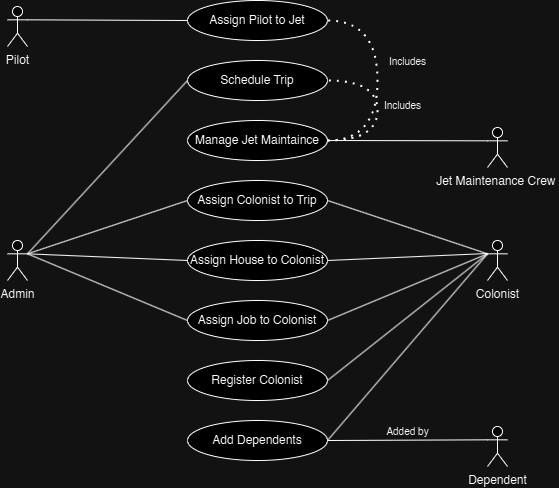

The diagram above was exported from draw.io. Its source (the exported page's mxGraphModel, read from the mxfile embedded in the PNG):
<mxGraphModel dx="1434" dy="738" grid="1" gridSize="10" guides="1" tooltips="1" connect="1" arrows="1" fold="1" page="1" pageScale="1" pageWidth="850" pageHeight="1100" math="0" shadow="0">
  <root>
    <mxCell id="0" />
    <mxCell id="1" parent="0" />
    <mxCell id="gTFXGkiJqPm4STYBB8aC-1" value="Assign Pilot to Jet" style="ellipse;whiteSpace=wrap;html=1;" vertex="1" parent="1">
      <mxGeometry x="330" y="140" width="140" height="40" as="geometry" />
    </mxCell>
    <mxCell id="gTFXGkiJqPm4STYBB8aC-2" value="Schedule Trip" style="ellipse;whiteSpace=wrap;html=1;" vertex="1" parent="1">
      <mxGeometry x="330" y="200" width="140" height="40" as="geometry" />
    </mxCell>
    <mxCell id="gTFXGkiJqPm4STYBB8aC-3" value="Manage Jet Maintaince" style="ellipse;whiteSpace=wrap;html=1;" vertex="1" parent="1">
      <mxGeometry x="330" y="260" width="140" height="40" as="geometry" />
    </mxCell>
    <mxCell id="gTFXGkiJqPm4STYBB8aC-4" value="Assign Colonist to Trip" style="ellipse;whiteSpace=wrap;html=1;" vertex="1" parent="1">
      <mxGeometry x="330" y="320" width="140" height="40" as="geometry" />
    </mxCell>
    <mxCell id="gTFXGkiJqPm4STYBB8aC-5" value="Assign House to Colonist" style="ellipse;whiteSpace=wrap;html=1;" vertex="1" parent="1">
      <mxGeometry x="330" y="380" width="140" height="40" as="geometry" />
    </mxCell>
    <mxCell id="gTFXGkiJqPm4STYBB8aC-6" value="Assign Job to Colonist" style="ellipse;whiteSpace=wrap;html=1;" vertex="1" parent="1">
      <mxGeometry x="330" y="440" width="140" height="40" as="geometry" />
    </mxCell>
    <mxCell id="gTFXGkiJqPm4STYBB8aC-7" value="Register Colonist" style="ellipse;whiteSpace=wrap;html=1;" vertex="1" parent="1">
      <mxGeometry x="330" y="500" width="140" height="40" as="geometry" />
    </mxCell>
    <mxCell id="gTFXGkiJqPm4STYBB8aC-8" value="Add Dependents" style="ellipse;whiteSpace=wrap;html=1;" vertex="1" parent="1">
      <mxGeometry x="330" y="560" width="140" height="40" as="geometry" />
    </mxCell>
    <mxCell id="gTFXGkiJqPm4STYBB8aC-10" style="rounded=0;orthogonalLoop=1;jettySize=auto;html=1;exitX=1;exitY=0.3333333333333333;exitDx=0;exitDy=0;exitPerimeter=0;entryX=0;entryY=0.5;entryDx=0;entryDy=0;endArrow=none;endFill=0;" edge="1" parent="1" source="gTFXGkiJqPm4STYBB8aC-9" target="gTFXGkiJqPm4STYBB8aC-1">
      <mxGeometry relative="1" as="geometry" />
    </mxCell>
    <mxCell id="gTFXGkiJqPm4STYBB8aC-9" value="Pilot" style="shape=umlActor;verticalLabelPosition=bottom;verticalAlign=top;html=1;outlineConnect=0;" vertex="1" parent="1">
      <mxGeometry x="150" y="146" width="20" height="40" as="geometry" />
    </mxCell>
    <mxCell id="gTFXGkiJqPm4STYBB8aC-12" style="rounded=0;orthogonalLoop=1;jettySize=auto;html=1;exitX=1;exitY=0.3333333333333333;exitDx=0;exitDy=0;exitPerimeter=0;entryX=0;entryY=0.5;entryDx=0;entryDy=0;endArrow=none;endFill=0;" edge="1" parent="1" source="gTFXGkiJqPm4STYBB8aC-11" target="gTFXGkiJqPm4STYBB8aC-2">
      <mxGeometry relative="1" as="geometry" />
    </mxCell>
    <mxCell id="gTFXGkiJqPm4STYBB8aC-13" style="rounded=0;orthogonalLoop=1;jettySize=auto;html=1;exitX=1;exitY=0.3333333333333333;exitDx=0;exitDy=0;exitPerimeter=0;entryX=0;entryY=0.5;entryDx=0;entryDy=0;endArrow=none;endFill=0;" edge="1" parent="1" source="gTFXGkiJqPm4STYBB8aC-11" target="gTFXGkiJqPm4STYBB8aC-4">
      <mxGeometry relative="1" as="geometry" />
    </mxCell>
    <mxCell id="gTFXGkiJqPm4STYBB8aC-14" style="rounded=0;orthogonalLoop=1;jettySize=auto;html=1;exitX=1;exitY=0.3333333333333333;exitDx=0;exitDy=0;exitPerimeter=0;entryX=0;entryY=0.5;entryDx=0;entryDy=0;endArrow=none;endFill=0;" edge="1" parent="1" source="gTFXGkiJqPm4STYBB8aC-11" target="gTFXGkiJqPm4STYBB8aC-5">
      <mxGeometry relative="1" as="geometry" />
    </mxCell>
    <mxCell id="gTFXGkiJqPm4STYBB8aC-15" style="rounded=0;orthogonalLoop=1;jettySize=auto;html=1;exitX=1;exitY=0.3333333333333333;exitDx=0;exitDy=0;exitPerimeter=0;entryX=0;entryY=0.5;entryDx=0;entryDy=0;endArrow=none;endFill=0;" edge="1" parent="1" source="gTFXGkiJqPm4STYBB8aC-11" target="gTFXGkiJqPm4STYBB8aC-6">
      <mxGeometry relative="1" as="geometry" />
    </mxCell>
    <mxCell id="gTFXGkiJqPm4STYBB8aC-11" value="Admin" style="shape=umlActor;verticalLabelPosition=bottom;verticalAlign=top;html=1;outlineConnect=0;" vertex="1" parent="1">
      <mxGeometry x="150" y="380" width="20" height="40" as="geometry" />
    </mxCell>
    <mxCell id="gTFXGkiJqPm4STYBB8aC-17" style="rounded=0;orthogonalLoop=1;jettySize=auto;html=1;exitX=0;exitY=0.3333333333333333;exitDx=0;exitDy=0;exitPerimeter=0;entryX=1;entryY=0.5;entryDx=0;entryDy=0;endArrow=none;endFill=0;" edge="1" parent="1" source="gTFXGkiJqPm4STYBB8aC-16" target="gTFXGkiJqPm4STYBB8aC-4">
      <mxGeometry relative="1" as="geometry" />
    </mxCell>
    <mxCell id="gTFXGkiJqPm4STYBB8aC-16" value="Colonist" style="shape=umlActor;verticalLabelPosition=bottom;verticalAlign=top;html=1;outlineConnect=0;" vertex="1" parent="1">
      <mxGeometry x="630" y="380" width="20" height="40" as="geometry" />
    </mxCell>
    <mxCell id="gTFXGkiJqPm4STYBB8aC-18" style="rounded=0;orthogonalLoop=1;jettySize=auto;html=1;exitX=1;exitY=0.5;exitDx=0;exitDy=0;endArrow=none;endFill=0;" edge="1" parent="1" source="gTFXGkiJqPm4STYBB8aC-5">
      <mxGeometry relative="1" as="geometry">
        <mxPoint x="630" y="393" as="targetPoint" />
      </mxGeometry>
    </mxCell>
    <mxCell id="gTFXGkiJqPm4STYBB8aC-21" style="rounded=0;orthogonalLoop=1;jettySize=auto;html=1;exitX=1;exitY=0.5;exitDx=0;exitDy=0;entryX=0;entryY=0.3333333333333333;entryDx=0;entryDy=0;entryPerimeter=0;endArrow=none;endFill=0;" edge="1" parent="1" source="gTFXGkiJqPm4STYBB8aC-6" target="gTFXGkiJqPm4STYBB8aC-16">
      <mxGeometry relative="1" as="geometry" />
    </mxCell>
    <mxCell id="gTFXGkiJqPm4STYBB8aC-22" style="rounded=0;orthogonalLoop=1;jettySize=auto;html=1;exitX=1;exitY=0.5;exitDx=0;exitDy=0;entryX=0;entryY=0.3333333333333333;entryDx=0;entryDy=0;entryPerimeter=0;endArrow=none;endFill=0;" edge="1" parent="1" source="gTFXGkiJqPm4STYBB8aC-7" target="gTFXGkiJqPm4STYBB8aC-16">
      <mxGeometry relative="1" as="geometry" />
    </mxCell>
    <mxCell id="gTFXGkiJqPm4STYBB8aC-23" style="rounded=0;orthogonalLoop=1;jettySize=auto;html=1;exitX=1;exitY=0.5;exitDx=0;exitDy=0;entryX=0;entryY=0.3333333333333333;entryDx=0;entryDy=0;entryPerimeter=0;endArrow=none;endFill=0;" edge="1" parent="1" source="gTFXGkiJqPm4STYBB8aC-8" target="gTFXGkiJqPm4STYBB8aC-16">
      <mxGeometry relative="1" as="geometry" />
    </mxCell>
    <mxCell id="gTFXGkiJqPm4STYBB8aC-25" style="rounded=0;orthogonalLoop=1;jettySize=auto;html=1;exitX=0;exitY=0.3333333333333333;exitDx=0;exitDy=0;exitPerimeter=0;entryX=1;entryY=0.5;entryDx=0;entryDy=0;endArrow=none;endFill=0;" edge="1" parent="1" source="gTFXGkiJqPm4STYBB8aC-24" target="gTFXGkiJqPm4STYBB8aC-8">
      <mxGeometry relative="1" as="geometry" />
    </mxCell>
    <mxCell id="gTFXGkiJqPm4STYBB8aC-24" value="Dependent" style="shape=umlActor;verticalLabelPosition=bottom;verticalAlign=top;html=1;outlineConnect=0;" vertex="1" parent="1">
      <mxGeometry x="630" y="566" width="20" height="40" as="geometry" />
    </mxCell>
    <mxCell id="gTFXGkiJqPm4STYBB8aC-26" value="&lt;font style=&quot;font-size: 10px;&quot;&gt;Added by&lt;/font&gt;" style="text;html=1;align=center;verticalAlign=middle;resizable=0;points=[];autosize=1;strokeColor=none;fillColor=none;" vertex="1" parent="1">
      <mxGeometry x="515" y="556" width="70" height="30" as="geometry" />
    </mxCell>
    <mxCell id="gTFXGkiJqPm4STYBB8aC-27" value="Jet Maintenance Crew&lt;span style=&quot;background-color: initial;&quot;&gt;&amp;nbsp;&lt;/span&gt;" style="shape=umlActor;verticalLabelPosition=bottom;verticalAlign=top;html=1;outlineConnect=0;" vertex="1" parent="1">
      <mxGeometry x="630" y="267" width="20" height="40" as="geometry" />
    </mxCell>
    <mxCell id="gTFXGkiJqPm4STYBB8aC-30" style="rounded=0;orthogonalLoop=1;jettySize=auto;html=1;exitX=1;exitY=0.5;exitDx=0;exitDy=0;entryX=0;entryY=0.3333333333333333;entryDx=0;entryDy=0;entryPerimeter=0;endArrow=none;endFill=0;" edge="1" parent="1" source="gTFXGkiJqPm4STYBB8aC-3" target="gTFXGkiJqPm4STYBB8aC-27">
      <mxGeometry relative="1" as="geometry" />
    </mxCell>
    <mxCell id="gTFXGkiJqPm4STYBB8aC-31" value="" style="endArrow=none;dashed=1;html=1;dashPattern=1 3;strokeWidth=2;rounded=0;entryX=1;entryY=0.5;entryDx=0;entryDy=0;exitX=1;exitY=0.5;exitDx=0;exitDy=0;edgeStyle=orthogonalEdgeStyle;curved=1;" edge="1" parent="1" source="gTFXGkiJqPm4STYBB8aC-3" target="gTFXGkiJqPm4STYBB8aC-2">
      <mxGeometry width="50" height="50" relative="1" as="geometry">
        <mxPoint x="170" y="440" as="sourcePoint" />
        <mxPoint x="220" y="390" as="targetPoint" />
        <Array as="points">
          <mxPoint x="520" y="280" />
          <mxPoint x="520" y="220" />
        </Array>
      </mxGeometry>
    </mxCell>
    <mxCell id="gTFXGkiJqPm4STYBB8aC-32" value="&lt;font style=&quot;font-size: 10px;&quot;&gt;Includes&lt;/font&gt;" style="text;html=1;align=center;verticalAlign=middle;resizable=0;points=[];autosize=1;strokeColor=none;fillColor=none;" vertex="1" parent="1">
      <mxGeometry x="515" y="230" width="60" height="30" as="geometry" />
    </mxCell>
    <mxCell id="gTFXGkiJqPm4STYBB8aC-33" value="" style="endArrow=none;dashed=1;html=1;dashPattern=1 3;strokeWidth=2;rounded=0;entryX=1;entryY=0.5;entryDx=0;entryDy=0;exitX=1;exitY=0.5;exitDx=0;exitDy=0;edgeStyle=orthogonalEdgeStyle;curved=1;" edge="1" parent="1" source="gTFXGkiJqPm4STYBB8aC-3">
      <mxGeometry width="50" height="50" relative="1" as="geometry">
        <mxPoint x="470" y="220" as="sourcePoint" />
        <mxPoint x="470" y="160" as="targetPoint" />
        <Array as="points">
          <mxPoint x="520" y="280" />
          <mxPoint x="520" y="160" />
        </Array>
      </mxGeometry>
    </mxCell>
    <mxCell id="gTFXGkiJqPm4STYBB8aC-34" value="&lt;font style=&quot;font-size: 10px;&quot;&gt;Includes&lt;/font&gt;" style="text;html=1;align=center;verticalAlign=middle;resizable=0;points=[];autosize=1;strokeColor=none;fillColor=none;" vertex="1" parent="1">
      <mxGeometry x="520" y="186" width="60" height="30" as="geometry" />
    </mxCell>
  </root>
</mxGraphModel>